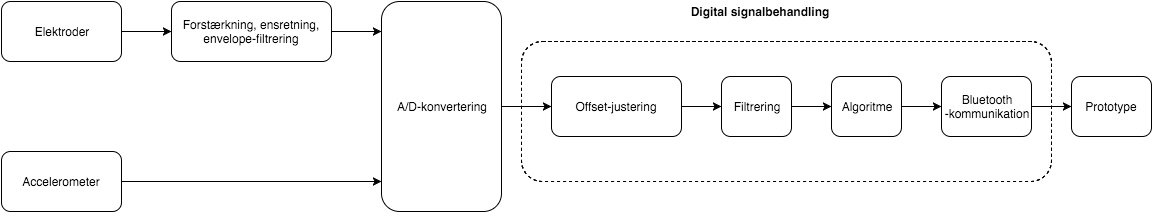

The diagram above was exported from draw.io. Its source (the exported page's mxGraphModel, read from the mxfile embedded in the PNG):
<mxGraphModel dx="794" dy="443" grid="1" gridSize="10" guides="1" tooltips="1" connect="1" arrows="1" fold="1" page="1" pageScale="1" pageWidth="1180" pageHeight="100" background="#ffffff" math="0" shadow="0">
  <root>
    <mxCell id="0" />
    <mxCell id="1" parent="0" />
    <mxCell id="626b1247dcbec2b-2" value="" style="rounded=1;whiteSpace=wrap;html=1;dashed=1;" vertex="1" parent="1">
      <mxGeometry x="540" y="90" width="530" height="140" as="geometry" />
    </mxCell>
    <mxCell id="556e3aad7766e76-1" value="Elektroder" style="rounded=1;whiteSpace=wrap;html=1;" vertex="1" parent="1">
      <mxGeometry x="20" y="50" width="120" height="60" as="geometry" />
    </mxCell>
    <mxCell id="556e3aad7766e76-2" value="Accelerometer" style="rounded=1;whiteSpace=wrap;html=1;" vertex="1" parent="1">
      <mxGeometry x="20" y="200" width="120" height="60" as="geometry" />
    </mxCell>
    <mxCell id="556e3aad7766e76-3" value="&lt;div&gt;Forstærkning, ensretning, envelope-filtrering&lt;/div&gt;" style="rounded=1;whiteSpace=wrap;html=1;" vertex="1" parent="1">
      <mxGeometry x="190" y="50" width="160" height="60" as="geometry" />
    </mxCell>
    <mxCell id="556e3aad7766e76-4" value="" style="endArrow=classic;html=1;entryX=0;entryY=0.5;exitX=1;exitY=0.5;" edge="1" parent="1" source="556e3aad7766e76-1" target="556e3aad7766e76-3">
      <mxGeometry width="50" height="50" relative="1" as="geometry">
        <mxPoint x="20" y="100" as="sourcePoint" />
        <mxPoint x="70" y="50" as="targetPoint" />
      </mxGeometry>
    </mxCell>
    <mxCell id="556e3aad7766e76-7" style="edgeStyle=orthogonalEdgeStyle;rounded=0;html=1;exitX=1;exitY=0.5;jettySize=auto;orthogonalLoop=1;" edge="1" parent="1" source="556e3aad7766e76-3">
      <mxGeometry relative="1" as="geometry">
        <mxPoint x="400" y="80" as="targetPoint" />
      </mxGeometry>
    </mxCell>
    <mxCell id="2da03adbaa6b091a-1" style="edgeStyle=orthogonalEdgeStyle;rounded=0;html=1;exitX=1;exitY=0.5;entryX=0;entryY=0.5;startSize=6;jettySize=auto;orthogonalLoop=1;" edge="1" parent="1" source="556e3aad7766e76-10" target="556e3aad7766e76-17">
      <mxGeometry relative="1" as="geometry" />
    </mxCell>
    <mxCell id="556e3aad7766e76-10" value="A/D-konvertering" style="rounded=1;whiteSpace=wrap;html=1;" vertex="1" parent="1">
      <mxGeometry x="400" y="50" width="120" height="210" as="geometry" />
    </mxCell>
    <mxCell id="556e3aad7766e76-13" style="edgeStyle=orthogonalEdgeStyle;rounded=0;html=1;exitX=1;exitY=0.5;entryX=0;entryY=0.857;entryPerimeter=0;jettySize=auto;orthogonalLoop=1;" edge="1" parent="1" source="556e3aad7766e76-2" target="556e3aad7766e76-10">
      <mxGeometry relative="1" as="geometry" />
    </mxCell>
    <mxCell id="2da03adbaa6b091a-2" style="edgeStyle=orthogonalEdgeStyle;rounded=0;html=1;exitX=1;exitY=0.5;startSize=6;jettySize=auto;orthogonalLoop=1;" edge="1" parent="1" source="556e3aad7766e76-17">
      <mxGeometry relative="1" as="geometry">
        <mxPoint x="740" y="155" as="targetPoint" />
      </mxGeometry>
    </mxCell>
    <mxCell id="556e3aad7766e76-17" value="Offset-justering" style="rounded=1;whiteSpace=wrap;html=1;" vertex="1" parent="1">
      <mxGeometry x="570" y="125" width="130" height="60" as="geometry" />
    </mxCell>
    <mxCell id="556e3aad7766e76-21" style="edgeStyle=orthogonalEdgeStyle;rounded=0;html=1;exitX=0;exitY=0.5;entryX=0;entryY=0.5;jettySize=auto;orthogonalLoop=1;" edge="1" parent="1" source="556e3aad7766e76-17" target="556e3aad7766e76-17">
      <mxGeometry relative="1" as="geometry" />
    </mxCell>
    <mxCell id="556e3aad7766e76-33" style="edgeStyle=orthogonalEdgeStyle;rounded=0;html=1;exitX=1;exitY=0.5;entryX=0;entryY=0.5;startSize=6;jettySize=auto;orthogonalLoop=1;" edge="1" parent="1">
      <mxGeometry relative="1" as="geometry">
        <mxPoint x="920" y="155" as="sourcePoint" />
        <mxPoint x="960" y="155" as="targetPoint" />
      </mxGeometry>
    </mxCell>
    <mxCell id="556e3aad7766e76-35" style="edgeStyle=orthogonalEdgeStyle;rounded=0;html=1;exitX=1;exitY=0.5;entryX=0;entryY=0.5;startSize=6;jettySize=auto;orthogonalLoop=1;" edge="1" parent="1">
      <mxGeometry relative="1" as="geometry">
        <mxPoint x="1050" y="155" as="sourcePoint" />
        <mxPoint x="1090" y="155" as="targetPoint" />
      </mxGeometry>
    </mxCell>
    <mxCell id="626b1247dcbec2b-3" value="&lt;b&gt;Digital signalbehandling&lt;/b&gt;" style="text;html=1;strokeColor=none;fillColor=none;align=center;verticalAlign=middle;whiteSpace=wrap;overflow=hidden;dashed=1;" vertex="1" parent="1">
      <mxGeometry x="690" y="50" width="175" height="20" as="geometry" />
    </mxCell>
    <mxCell id="626b1247dcbec2b-5" style="edgeStyle=orthogonalEdgeStyle;rounded=0;html=1;exitX=1;exitY=0.5;entryX=0;entryY=0.5;startSize=6;jettySize=auto;orthogonalLoop=1;" edge="1" parent="1">
      <mxGeometry relative="1" as="geometry">
        <mxPoint x="810" y="155" as="sourcePoint" />
        <mxPoint x="850" y="155" as="targetPoint" />
      </mxGeometry>
    </mxCell>
    <mxCell id="2da03adbaa6b091a-3" style="edgeStyle=orthogonalEdgeStyle;rounded=0;html=1;exitX=0.5;exitY=1;startSize=6;jettySize=auto;orthogonalLoop=1;" edge="1" parent="1">
      <mxGeometry relative="1" as="geometry">
        <mxPoint x="775" y="260" as="sourcePoint" />
        <mxPoint x="775" y="260" as="targetPoint" />
        <Array as="points" />
      </mxGeometry>
    </mxCell>
    <mxCell id="2da03adbaa6b091a-7" value="&lt;span&gt;Filtrering&lt;/span&gt;" style="rounded=1;whiteSpace=wrap;html=1;" vertex="1" parent="1">
      <mxGeometry x="740" y="125" width="70" height="60" as="geometry" />
    </mxCell>
    <mxCell id="2da03adbaa6b091a-8" value="&lt;span&gt;Algoritme&lt;/span&gt;" style="rounded=1;whiteSpace=wrap;html=1;" vertex="1" parent="1">
      <mxGeometry x="850" y="125" width="70" height="60" as="geometry" />
    </mxCell>
    <mxCell id="2da03adbaa6b091a-9" value="&lt;span&gt;Bluetooth&lt;/span&gt;&lt;br&gt;&lt;span&gt;-kommunikation&lt;/span&gt;" style="rounded=1;whiteSpace=wrap;html=1;" vertex="1" parent="1">
      <mxGeometry x="960" y="125" width="90" height="60" as="geometry" />
    </mxCell>
    <mxCell id="2da03adbaa6b091a-10" value="&lt;span&gt;Prototype&lt;/span&gt;" style="rounded=1;whiteSpace=wrap;html=1;" vertex="1" parent="1">
      <mxGeometry x="1090" y="125" width="80" height="60" as="geometry" />
    </mxCell>
  </root>
</mxGraphModel>